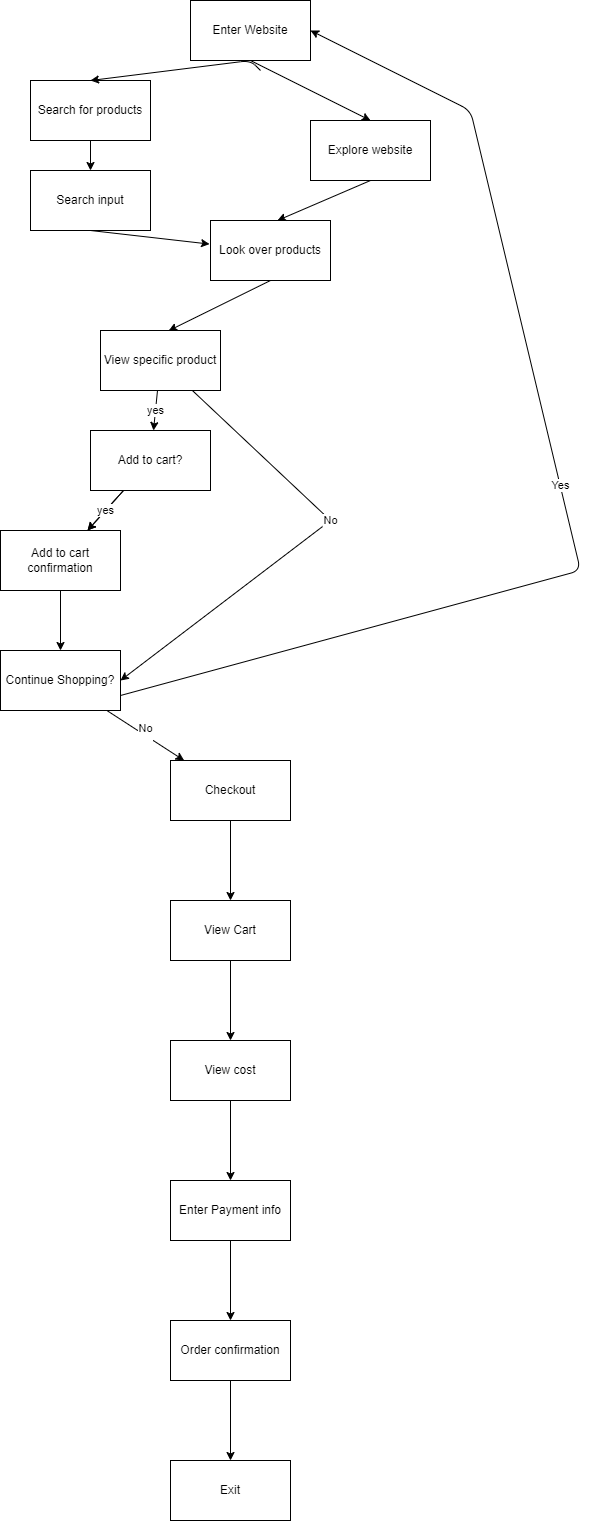

The diagram above was exported from draw.io. Its source (the exported page's mxGraphModel, read from the mxfile embedded in the PNG):
<mxGraphModel dx="716" dy="471" grid="1" gridSize="10" guides="1" tooltips="1" connect="1" arrows="1" fold="1" page="1" pageScale="1" pageWidth="850" pageHeight="1100" math="0" shadow="0">
  <root>
    <mxCell id="0" />
    <mxCell id="1" parent="0" />
    <mxCell id="2" value="Enter Website" style="rounded=0;whiteSpace=wrap;html=1;" vertex="1" parent="1">
      <mxGeometry x="260" y="40" width="120" height="60" as="geometry" />
    </mxCell>
    <mxCell id="3" value="Search for products" style="rounded=0;whiteSpace=wrap;html=1;" vertex="1" parent="1">
      <mxGeometry x="100" y="120" width="120" height="60" as="geometry" />
    </mxCell>
    <mxCell id="4" value="Explore website" style="rounded=0;whiteSpace=wrap;html=1;" vertex="1" parent="1">
      <mxGeometry x="380" y="160" width="120" height="60" as="geometry" />
    </mxCell>
    <mxCell id="5" value="Search input" style="rounded=0;whiteSpace=wrap;html=1;" vertex="1" parent="1">
      <mxGeometry x="100" y="210" width="120" height="60" as="geometry" />
    </mxCell>
    <mxCell id="6" value="Look over products" style="rounded=0;whiteSpace=wrap;html=1;" vertex="1" parent="1">
      <mxGeometry x="280" y="260" width="120" height="60" as="geometry" />
    </mxCell>
    <mxCell id="7" value="" style="endArrow=classic;html=1;entryX=0.5;entryY=0;entryDx=0;entryDy=0;exitX=0.5;exitY=1;exitDx=0;exitDy=0;" edge="1" parent="1" source="2" target="4">
      <mxGeometry width="50" height="50" relative="1" as="geometry">
        <mxPoint x="340" y="110" as="sourcePoint" />
        <mxPoint x="450" y="310" as="targetPoint" />
      </mxGeometry>
    </mxCell>
    <mxCell id="8" value="" style="endArrow=classic;html=1;entryX=0.5;entryY=0;entryDx=0;entryDy=0;exitX=0.5;exitY=1;exitDx=0;exitDy=0;" edge="1" parent="1" target="3">
      <mxGeometry width="50" height="50" relative="1" as="geometry">
        <mxPoint x="330" y="110" as="sourcePoint" />
        <mxPoint x="450" y="170" as="targetPoint" />
        <Array as="points">
          <mxPoint x="320" y="100" />
        </Array>
      </mxGeometry>
    </mxCell>
    <mxCell id="9" value="" style="endArrow=classic;html=1;exitX=0.5;exitY=1;exitDx=0;exitDy=0;entryX=0.5;entryY=0;entryDx=0;entryDy=0;" edge="1" parent="1" source="3" target="5">
      <mxGeometry width="50" height="50" relative="1" as="geometry">
        <mxPoint x="400" y="360" as="sourcePoint" />
        <mxPoint x="450" y="310" as="targetPoint" />
      </mxGeometry>
    </mxCell>
    <mxCell id="10" value="" style="endArrow=classic;html=1;entryX=-0.008;entryY=0.393;entryDx=0;entryDy=0;exitX=0.5;exitY=1;exitDx=0;exitDy=0;entryPerimeter=0;" edge="1" parent="1" source="5" target="6">
      <mxGeometry width="50" height="50" relative="1" as="geometry">
        <mxPoint x="340" y="120" as="sourcePoint" />
        <mxPoint x="460" y="180" as="targetPoint" />
      </mxGeometry>
    </mxCell>
    <mxCell id="11" value="" style="endArrow=classic;html=1;entryX=0.558;entryY=0;entryDx=0;entryDy=0;exitX=0.5;exitY=1;exitDx=0;exitDy=0;entryPerimeter=0;" edge="1" parent="1" source="4" target="6">
      <mxGeometry width="50" height="50" relative="1" as="geometry">
        <mxPoint x="350" y="130" as="sourcePoint" />
        <mxPoint x="470" y="190" as="targetPoint" />
      </mxGeometry>
    </mxCell>
    <mxCell id="17" value="yes" style="edgeStyle=none;html=1;" edge="1" parent="1" source="12" target="16">
      <mxGeometry relative="1" as="geometry" />
    </mxCell>
    <mxCell id="30" value="No" style="edgeStyle=none;html=1;entryX=1;entryY=0.5;entryDx=0;entryDy=0;" edge="1" parent="1" source="12" target="23">
      <mxGeometry x="-0.1638" relative="1" as="geometry">
        <mxPoint x="400" y="500" as="targetPoint" />
        <Array as="points">
          <mxPoint x="400" y="560" />
        </Array>
        <mxPoint as="offset" />
      </mxGeometry>
    </mxCell>
    <mxCell id="12" value="View specific product" style="rounded=0;whiteSpace=wrap;html=1;" vertex="1" parent="1">
      <mxGeometry x="170" y="370" width="120" height="60" as="geometry" />
    </mxCell>
    <mxCell id="21" value="" style="edgeStyle=none;html=1;" edge="1" parent="1" source="16" target="20">
      <mxGeometry relative="1" as="geometry" />
    </mxCell>
    <mxCell id="22" value="yes" style="edgeStyle=none;html=1;" edge="1" parent="1" source="16" target="20">
      <mxGeometry relative="1" as="geometry" />
    </mxCell>
    <mxCell id="16" value="Add to cart?" style="rounded=0;whiteSpace=wrap;html=1;" vertex="1" parent="1">
      <mxGeometry x="160" y="470" width="120" height="60" as="geometry" />
    </mxCell>
    <mxCell id="18" style="edgeStyle=none;html=1;exitX=0.5;exitY=1;exitDx=0;exitDy=0;entryX=0.568;entryY=0.004;entryDx=0;entryDy=0;entryPerimeter=0;" edge="1" parent="1" source="6" target="12">
      <mxGeometry relative="1" as="geometry" />
    </mxCell>
    <mxCell id="24" value="" style="edgeStyle=none;html=1;" edge="1" parent="1" source="20" target="23">
      <mxGeometry relative="1" as="geometry" />
    </mxCell>
    <mxCell id="20" value="Add to cart confirmation" style="rounded=0;whiteSpace=wrap;html=1;" vertex="1" parent="1">
      <mxGeometry x="70" y="570" width="120" height="60" as="geometry" />
    </mxCell>
    <mxCell id="28" value="No&lt;div&gt;&lt;br&gt;&lt;/div&gt;" style="edgeStyle=none;html=1;" edge="1" parent="1" source="23" target="27">
      <mxGeometry relative="1" as="geometry" />
    </mxCell>
    <mxCell id="47" value="Yes" style="edgeStyle=none;html=1;exitX=1;exitY=0.75;exitDx=0;exitDy=0;entryX=1;entryY=0.5;entryDx=0;entryDy=0;" edge="1" parent="1" source="23" target="2">
      <mxGeometry relative="1" as="geometry">
        <mxPoint x="730" y="420" as="targetPoint" />
        <Array as="points">
          <mxPoint x="650" y="610" />
          <mxPoint x="540" y="150" />
        </Array>
      </mxGeometry>
    </mxCell>
    <mxCell id="23" value="Continue Shopping?" style="rounded=0;whiteSpace=wrap;html=1;" vertex="1" parent="1">
      <mxGeometry x="70" y="690" width="120" height="60" as="geometry" />
    </mxCell>
    <mxCell id="37" value="" style="edgeStyle=none;html=1;" edge="1" parent="1" source="27" target="36">
      <mxGeometry relative="1" as="geometry" />
    </mxCell>
    <mxCell id="27" value="Checkout" style="rounded=0;whiteSpace=wrap;html=1;" vertex="1" parent="1">
      <mxGeometry x="240" y="800" width="120" height="60" as="geometry" />
    </mxCell>
    <mxCell id="39" value="" style="edgeStyle=none;html=1;" edge="1" parent="1" source="36" target="38">
      <mxGeometry relative="1" as="geometry" />
    </mxCell>
    <mxCell id="36" value="View Cart" style="rounded=0;whiteSpace=wrap;html=1;" vertex="1" parent="1">
      <mxGeometry x="240" y="940" width="120" height="60" as="geometry" />
    </mxCell>
    <mxCell id="41" value="" style="edgeStyle=none;html=1;" edge="1" parent="1" source="38" target="40">
      <mxGeometry relative="1" as="geometry" />
    </mxCell>
    <mxCell id="38" value="View cost" style="rounded=0;whiteSpace=wrap;html=1;" vertex="1" parent="1">
      <mxGeometry x="240" y="1080" width="120" height="60" as="geometry" />
    </mxCell>
    <mxCell id="43" value="" style="edgeStyle=none;html=1;" edge="1" parent="1" source="40" target="42">
      <mxGeometry relative="1" as="geometry" />
    </mxCell>
    <mxCell id="40" value="Enter Payment info" style="rounded=0;whiteSpace=wrap;html=1;" vertex="1" parent="1">
      <mxGeometry x="240" y="1220" width="120" height="60" as="geometry" />
    </mxCell>
    <mxCell id="45" value="" style="edgeStyle=none;html=1;" edge="1" parent="1" source="42" target="44">
      <mxGeometry relative="1" as="geometry" />
    </mxCell>
    <mxCell id="42" value="Order confirmation" style="rounded=0;whiteSpace=wrap;html=1;" vertex="1" parent="1">
      <mxGeometry x="240" y="1360" width="120" height="60" as="geometry" />
    </mxCell>
    <mxCell id="44" value="Exit" style="rounded=0;whiteSpace=wrap;html=1;" vertex="1" parent="1">
      <mxGeometry x="240" y="1500" width="120" height="60" as="geometry" />
    </mxCell>
  </root>
</mxGraphModel>